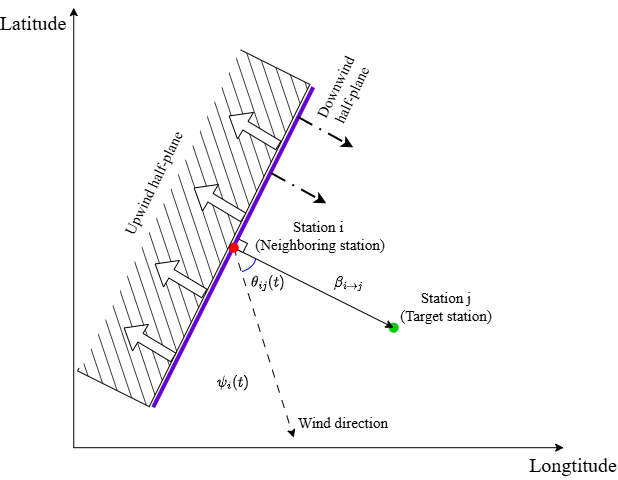

The diagram above was exported from draw.io. Its source (the exported page's mxGraphModel, read from the mxfile embedded in the PNG):
<mxGraphModel dx="1212" dy="1720" grid="1" gridSize="10" guides="1" tooltips="1" connect="1" arrows="1" fold="1" page="1" pageScale="1" pageWidth="850" pageHeight="1100" math="1" shadow="0">
  <root>
    <mxCell id="0" />
    <mxCell id="1" parent="0" />
    <mxCell id="WKI8l6i1uzZ7Y8SLAKRe-1" edge="1" parent="1" style="endArrow=classic;html=1;rounded=0;" value="">
      <mxGeometry height="50" relative="1" width="50" as="geometry">
        <mxPoint x="200" y="400" as="sourcePoint" />
        <mxPoint x="200" y="-40" as="targetPoint" />
      </mxGeometry>
    </mxCell>
    <mxCell id="WKI8l6i1uzZ7Y8SLAKRe-2" edge="1" parent="1" style="endArrow=classic;html=1;rounded=0;" value="">
      <mxGeometry height="50" relative="1" width="50" as="geometry">
        <mxPoint x="200" y="400" as="sourcePoint" />
        <mxPoint x="690" y="400" as="targetPoint" />
      </mxGeometry>
    </mxCell>
    <mxCell id="WKI8l6i1uzZ7Y8SLAKRe-3" parent="1" style="text;html=1;whiteSpace=wrap;strokeColor=none;fillColor=none;align=center;verticalAlign=middle;rounded=0;fontFamily=Times New Roman;fontSize=20;" value="Longtitude" vertex="1">
      <mxGeometry height="30" width="60" x="670" y="402" as="geometry" />
    </mxCell>
    <mxCell id="Fu7-JS7fjI-3fm7630PW-1" parent="1" style="text;html=1;whiteSpace=wrap;strokeColor=none;fillColor=none;align=center;verticalAlign=middle;rounded=0;fontFamily=Times New Roman;fontSize=20;" value="Latitude" vertex="1">
      <mxGeometry height="30" width="60" x="130" y="-40" as="geometry" />
    </mxCell>
    <mxCell id="Fu7-JS7fjI-3fm7630PW-4" parent="1" style="text;html=1;whiteSpace=wrap;strokeColor=none;fillColor=none;align=center;verticalAlign=middle;rounded=0;fontFamily=Times New Roman;fontSize=15;" value="Station i&amp;nbsp;&lt;div&gt;(Neighboring station)&lt;/div&gt;" vertex="1">
      <mxGeometry height="30" width="170" x="362" y="173" as="geometry" />
    </mxCell>
    <mxCell id="Fu7-JS7fjI-3fm7630PW-5" parent="1" style="text;html=1;whiteSpace=wrap;strokeColor=none;fillColor=none;align=center;verticalAlign=middle;rounded=0;fontFamily=Times New Roman;fontSize=15;" value="Station j&lt;div&gt;(Target station)&lt;/div&gt;" vertex="1">
      <mxGeometry height="30" width="140" x="503" y="244" as="geometry" />
    </mxCell>
    <mxCell id="Fu7-JS7fjI-3fm7630PW-3" parent="1" style="shape=waypoint;sketch=0;fillStyle=solid;size=6;pointerEvents=1;points=[];fillColor=none;resizable=0;rotatable=0;perimeter=centerPerimeter;snapToPoint=1;strokeColor=#00CC00;perimeterSpacing=16;strokeWidth=3;" value="" vertex="1">
      <mxGeometry height="20" width="20" x="510" y="270" as="geometry" />
    </mxCell>
    <mxCell id="Fu7-JS7fjI-3fm7630PW-7" edge="1" parent="1" source="Fu7-JS7fjI-3fm7630PW-2" style="endArrow=classic;html=1;rounded=0;exitX=0.585;exitY=0.569;exitDx=0;exitDy=0;exitPerimeter=0;entryX=0.569;entryY=0.431;entryDx=0;entryDy=0;entryPerimeter=0;" target="Fu7-JS7fjI-3fm7630PW-3" value="">
      <mxGeometry height="50" relative="1" width="50" as="geometry">
        <mxPoint x="400" y="300" as="sourcePoint" />
        <mxPoint x="450" y="250" as="targetPoint" />
      </mxGeometry>
    </mxCell>
    <mxCell id="Fu7-JS7fjI-3fm7630PW-8" edge="1" parent="1" source="Fu7-JS7fjI-3fm7630PW-2" style="endArrow=classic;html=1;rounded=0;exitX=0.385;exitY=0.292;exitDx=0;exitDy=0;exitPerimeter=0;dashed=1;dashPattern=8 8;" value="">
      <mxGeometry height="50" relative="1" width="50" as="geometry">
        <mxPoint x="360" y="230" as="sourcePoint" />
        <mxPoint x="420" y="390" as="targetPoint" />
      </mxGeometry>
    </mxCell>
    <mxCell id="Fu7-JS7fjI-3fm7630PW-9" parent="1" style="text;html=1;whiteSpace=wrap;strokeColor=none;fillColor=none;align=center;verticalAlign=middle;rounded=0;fontFamily=Helvetica;fontSize=13;" value="&lt;svg xmlns=&quot;http://www.w3.org/2000/svg&quot; width=&quot;4.279ex&quot; height=&quot;2.261ex&quot; role=&quot;img&quot; viewBox=&quot;0 -705 1891.4 999.2&quot; xmlns:xlink=&quot;http://www.w3.org/1999/xlink&quot; style=&quot;vertical-align: -0.666ex;&quot;&gt;&lt;defs&gt;&lt;path id=&quot;MJX-2-TEX-I-1D6FD&quot; d=&quot;M29-194L42-194C57-194 60-193 62-188L126 65C130 69 149-10 257-10C270-10 284-10 294-8C414 11 533 107 533 252C533 308 512 353 482 383L469 396C532 438 573 504 573 570C573 651 514 705 431 705C423 705 415 704 410 704C375 699 340 684 309 658C295 648 272 623 261 609C229 569 203 518 186 465C181 448 23-181 23-186C23-188 27-192 29-194M353 431C297 431 271 423 261 403C259 398 258 393 258 389C258 361 302 358 337 358C376 358 395 363 422 372C445 349 457 323 457 279L457 273C451 145 387 26 260 26C193 26 151 72 151 147C151 155 151 163 152 168C154 181 218 435 224 455C259 565 321 644 390 663C401 666 414 667 426 667C467 667 493 648 502 616C503 611 503 602 503 593C503 581 503 569 501 560C492 502 471 452 433 424L427 419C403 427 385 431 353 431Z&quot;&gt;&lt;/path&gt;&lt;path id=&quot;MJX-2-TEX-I-1D456&quot; d=&quot;M184 600C184 574 202 557 226 557C259 557 290 590 290 619C290 644 271 661 247 661C214 661 184 631 184 600M161-11C231-11 278 66 299 130C301 136 302 140 302 143C302 153 297 153 282 153C264 153 264 153 260 137C244 83 220 46 191 32C184 28 173 26 166 26C153 26 149 36 149 51C149 60 151 70 154 83C155 86 244 323 245 327C248 337 250 347 250 357C250 410 210 442 158 442C135 442 117 434 100 421C68 399 40 353 24 301C22 294 21 290 21 287C21 283 25 280 27 278L41 278C60 278 57 278 61 287C71 327 88 360 108 381C123 397 137 404 154 404L156 404C169 404 173 395 173 380C173 370 172 357 168 344C167 340 77 101 76 97C74 91 74 83 74 74C74 22 109-11 161-11Z&quot;&gt;&lt;/path&gt;&lt;path id=&quot;MJX-2-TEX-N-2192&quot; d=&quot;M56 250C56 239 62 234 70 230L835 230C766 179 718 113 696 25C693 14 690 6 690 0C690-8 696-11 711-11C727-11 729-9 732 4C734 15 739 33 743 44C772 131 843 208 935 239C941 241 944 244 944 250C944 256 941 259 935 261C842 292 772 369 743 456C739 467 734 485 732 497C729 509 727 511 711 511C698 511 691 510 691 500C691 498 692 496 692 493C697 465 709 429 725 398C751 348 784 308 835 270L70 270C62 266 56 261 56 250Z&quot;&gt;&lt;/path&gt;&lt;path id=&quot;MJX-2-TEX-I-1D457&quot; d=&quot;M297 596C299 572 317 557 340 557C376 557 403 587 403 623C401 645 384 661 361 661C326 661 297 631 297 596M288 376C289 372 289 369 289 365C289 335 182-73 182-74C166-116 126-168 77-168C72-168 68-168 63-167C80-157 95-139 95-112C95-86 78-71 53-71C21-71-12-99-12-137C-12-183 26-204 75-204C96-204 103-203 124-198C187-181 243-132 264-75C266-69 289 20 318 133L367 332L367 348C367 396 346 414 316 432C302 438 290 441 272 442C264 442 255 441 252 441C229 438 204 426 183 409C153 385 124 344 105 299C99 285 101 284 107 278L121 278C142 278 137 278 144 292C167 348 203 389 239 401C248 404 255 405 262 405C279 405 288 393 288 376Z&quot;&gt;&lt;/path&gt;&lt;/defs&gt;&lt;g stroke=&quot;currentColor&quot; fill=&quot;currentColor&quot; stroke-width=&quot;0&quot; transform=&quot;scale(1,-1)&quot;&gt;&lt;g data-mml-node=&quot;math&quot; data-latex=&quot;\beta_{i \to j}&quot;&gt;&lt;g data-mml-node=&quot;msub&quot; data-latex=&quot;\beta_{i \to j}&quot;&gt;&lt;g data-mml-node=&quot;mi&quot; data-latex=&quot;\beta&quot;&gt;&lt;use data-c=&quot;1D6FD&quot; xlink:href=&quot;#MJX-2-TEX-I-1D6FD&quot;&gt;&lt;/use&gt;&lt;/g&gt;&lt;g data-mml-node=&quot;TeXAtom&quot; transform=&quot;translate(599,-150) scale(0.707)&quot; data-latex=&quot;{i\to j}&quot; data-mjx-texclass=&quot;ORD&quot;&gt;&lt;g data-mml-node=&quot;mi&quot; data-latex=&quot;i&quot;&gt;&lt;use data-c=&quot;1D456&quot; xlink:href=&quot;#MJX-2-TEX-I-1D456&quot;&gt;&lt;/use&gt;&lt;/g&gt;&lt;g data-mml-node=&quot;mo&quot; data-latex=&quot;\to&quot; transform=&quot;translate(345,0)&quot;&gt;&lt;use data-c=&quot;2192&quot; xlink:href=&quot;#MJX-2-TEX-N-2192&quot;&gt;&lt;/use&gt;&lt;/g&gt;&lt;g data-mml-node=&quot;mi&quot; data-latex=&quot;j&quot; transform=&quot;translate(1345,0)&quot;&gt;&lt;use data-c=&quot;1D457&quot; xlink:href=&quot;#MJX-2-TEX-I-1D457&quot;&gt;&lt;/use&gt;&lt;/g&gt;&lt;/g&gt;&lt;/g&gt;&lt;/g&gt;&lt;/g&gt;&lt;/svg&gt;" vertex="1">
      <mxGeometry height="30" width="90" x="430" y="220" as="geometry" />
    </mxCell>
    <mxCell id="aDCKdPFQ8v39pS38QeN6-10" parent="1" style="rounded=0;whiteSpace=wrap;html=1;rotation=26.5;" value="" vertex="1">
      <mxGeometry height="10" width="10" x="362" y="193" as="geometry" />
    </mxCell>
    <mxCell id="aDCKdPFQ8v39pS38QeN6-4" edge="1" parent="1" style="endArrow=none;html=1;rounded=0;strokeColor=#6600CC;strokeWidth=4;" value="">
      <mxGeometry height="50" relative="1" width="50" as="geometry">
        <mxPoint x="280" y="360" as="sourcePoint" />
        <mxPoint x="440" y="40" as="targetPoint" />
      </mxGeometry>
    </mxCell>
    <mxCell id="Fu7-JS7fjI-3fm7630PW-2" parent="1" style="shape=waypoint;sketch=0;fillStyle=solid;size=6;pointerEvents=1;points=[];fillColor=none;resizable=0;rotatable=0;perimeter=centerPerimeter;snapToPoint=1;strokeColor=light-dark(#FF0000,#EDEDED);perimeterSpacing=16;strokeWidth=3;" value="" vertex="1">
      <mxGeometry height="20" width="20" x="350" y="190" as="geometry" />
    </mxCell>
    <mxCell id="Fu7-JS7fjI-3fm7630PW-10" parent="1" style="text;html=1;whiteSpace=wrap;strokeColor=none;fillColor=none;align=center;verticalAlign=middle;rounded=0;fontFamily=Times New Roman;fontSize=15;" value="Wind direction" vertex="1">
      <mxGeometry height="30" width="120" x="410" y="360" as="geometry" />
    </mxCell>
    <mxCell id="aDCKdPFQ8v39pS38QeN6-1" parent="1" style="text;html=1;whiteSpace=wrap;strokeColor=none;fillColor=none;align=center;verticalAlign=middle;rounded=0;fontSize=13;" value="$$\psi_i(t)$$" vertex="1">
      <mxGeometry height="30" width="60" x="330" y="320" as="geometry" />
    </mxCell>
    <mxCell id="aDCKdPFQ8v39pS38QeN6-2" edge="1" parent="1" style="curved=1;endArrow=none;html=1;rounded=0;endFill=0;strokeColor=#0000FF;" value="">
      <mxGeometry height="50" relative="1" width="50" as="geometry">
        <Array as="points">
          <mxPoint x="380" y="220" />
        </Array>
        <mxPoint x="368" y="224" as="sourcePoint" />
        <mxPoint x="382" y="211" as="targetPoint" />
      </mxGeometry>
    </mxCell>
    <mxCell id="aDCKdPFQ8v39pS38QeN6-3" parent="1" style="text;html=1;whiteSpace=wrap;strokeColor=none;fillColor=none;align=center;verticalAlign=middle;rounded=0;fontSize=13;" value="$$\theta_{ij}(t)$$" vertex="1">
      <mxGeometry height="30" width="60" x="365" y="220" as="geometry" />
    </mxCell>
    <mxCell id="aDCKdPFQ8v39pS38QeN6-11" parent="1" style="rounded=0;whiteSpace=wrap;html=1;rotation=296.5;fillStyle=hatch;fillColor=#000000;" value="" vertex="1">
      <mxGeometry height="80" width="360" x="140" y="140" as="geometry" />
    </mxCell>
    <mxCell id="aDCKdPFQ8v39pS38QeN6-12" parent="1" style="text;html=1;whiteSpace=wrap;strokeColor=none;fillColor=none;align=center;verticalAlign=middle;rounded=0;fontFamily=Times New Roman;fontSize=15;rotation=296;" value="Upwind half-plane" vertex="1">
      <mxGeometry height="30" width="120" x="220" y="120" as="geometry" />
    </mxCell>
    <mxCell id="aDCKdPFQ8v39pS38QeN6-13" edge="1" parent="1" style="shape=flexArrow;endArrow=classic;html=1;rounded=0;fillColor=default;" value="">
      <mxGeometry height="50" relative="1" width="50" as="geometry">
        <mxPoint x="405" y="98" as="sourcePoint" />
        <mxPoint x="355" y="68" as="targetPoint" />
      </mxGeometry>
    </mxCell>
    <mxCell id="aDCKdPFQ8v39pS38QeN6-14" edge="1" parent="1" style="shape=flexArrow;endArrow=classic;html=1;rounded=0;fillColor=default;" value="">
      <mxGeometry height="50" relative="1" width="50" as="geometry">
        <mxPoint x="370" y="170" as="sourcePoint" />
        <mxPoint x="320" y="140" as="targetPoint" />
      </mxGeometry>
    </mxCell>
    <mxCell id="aDCKdPFQ8v39pS38QeN6-15" edge="1" parent="1" style="shape=flexArrow;endArrow=classic;html=1;rounded=0;fillColor=default;" value="">
      <mxGeometry height="50" relative="1" width="50" as="geometry">
        <mxPoint x="331" y="246" as="sourcePoint" />
        <mxPoint x="281" y="216" as="targetPoint" />
      </mxGeometry>
    </mxCell>
    <mxCell id="aDCKdPFQ8v39pS38QeN6-16" edge="1" parent="1" style="shape=flexArrow;endArrow=classic;html=1;rounded=0;fillColor=default;" value="">
      <mxGeometry height="50" relative="1" width="50" as="geometry">
        <mxPoint x="300" y="310" as="sourcePoint" />
        <mxPoint x="250" y="280" as="targetPoint" />
      </mxGeometry>
    </mxCell>
    <mxCell id="aDCKdPFQ8v39pS38QeN6-17" edge="1" parent="1" style="endArrow=none;html=1;rounded=0;strokeColor=light-dark(#ffffff, #ffaeff);strokeWidth=5;" value="">
      <mxGeometry height="50" relative="1" width="50" as="geometry">
        <mxPoint x="205" y="320" as="sourcePoint" />
        <mxPoint x="365" as="targetPoint" />
      </mxGeometry>
    </mxCell>
    <mxCell id="aDCKdPFQ8v39pS38QeN6-23" edge="1" parent="1" style="endArrow=classic;html=1;rounded=0;exitX=0.585;exitY=0.569;exitDx=0;exitDy=0;exitPerimeter=0;dashed=1;dashPattern=8 4 1 4;strokeWidth=2;" value="">
      <mxGeometry height="50" relative="1" width="50" as="geometry">
        <mxPoint x="425" y="70" as="sourcePoint" />
        <mxPoint x="480" y="100" as="targetPoint" />
      </mxGeometry>
    </mxCell>
    <mxCell id="aDCKdPFQ8v39pS38QeN6-24" edge="1" parent="1" style="endArrow=classic;html=1;rounded=0;exitX=0.585;exitY=0.569;exitDx=0;exitDy=0;exitPerimeter=0;dashed=1;dashPattern=8 4 1 4;strokeWidth=2;" value="">
      <mxGeometry height="50" relative="1" width="50" as="geometry">
        <mxPoint x="398" y="126" as="sourcePoint" />
        <mxPoint x="453" y="156" as="targetPoint" />
      </mxGeometry>
    </mxCell>
    <mxCell id="aDCKdPFQ8v39pS38QeN6-25" parent="1" style="text;html=1;whiteSpace=wrap;strokeColor=none;fillColor=none;align=center;verticalAlign=middle;rounded=0;fontFamily=Times New Roman;fontSize=15;rotation=296;" value="Downwind half-plane" vertex="1">
      <mxGeometry height="30" width="80" x="430" y="27.98" as="geometry" />
    </mxCell>
  </root>
</mxGraphModel>